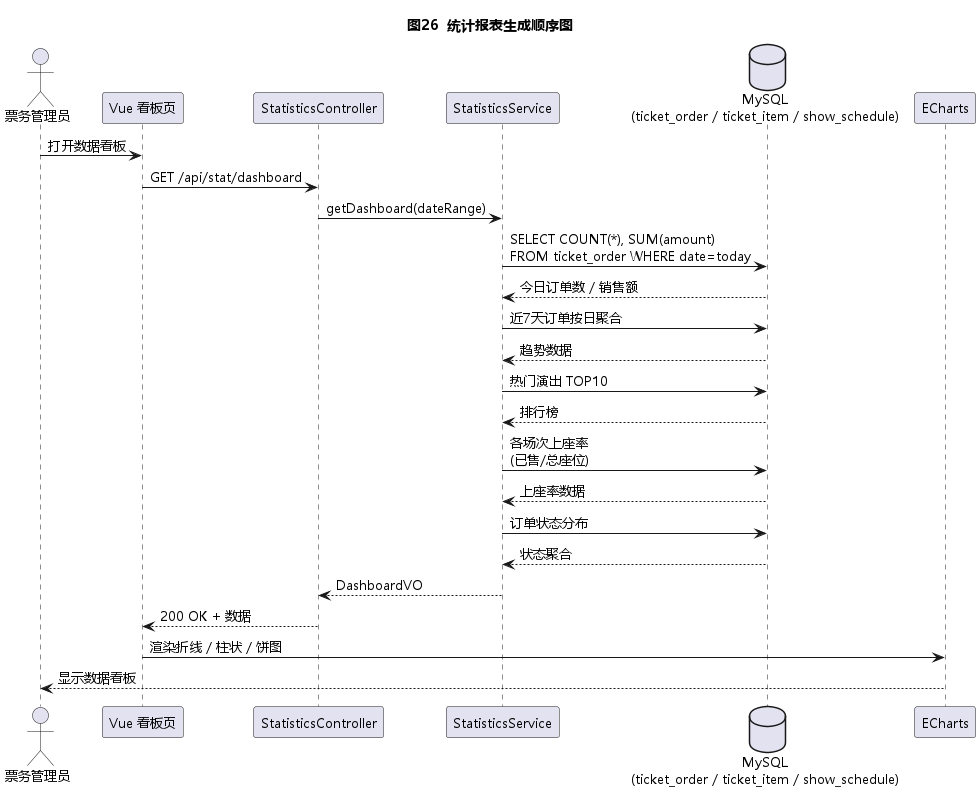

The diagram above was rendered by PlantUML. Its source (embedded in the PNG):
@startuml
!pragma teoz true
skinparam shadowing false
skinparam DefaultFontName "Microsoft YaHei"
skinparam DefaultFontSize 13
title 图26  统计报表生成顺序图

actor "票务管理员" as Admin
participant "Vue 看板页" as FE
participant "StatisticsController" as Ctrl
participant "StatisticsService" as SS
database "MySQL\n(ticket_order / ticket_item / show_schedule)" as DB
participant "ECharts" as Chart

Admin -> FE : 打开数据看板
FE -> Ctrl : GET /api/stat/dashboard
Ctrl -> SS : getDashboard(dateRange)
SS -> DB : SELECT COUNT(*), SUM(amount)\nFROM ticket_order WHERE date=today
DB --> SS : 今日订单数 / 销售额
SS -> DB : 近7天订单按日聚合
DB --> SS : 趋势数据
SS -> DB : 热门演出 TOP10
DB --> SS : 排行榜
SS -> DB : 各场次上座率\n(已售/总座位)
DB --> SS : 上座率数据
SS -> DB : 订单状态分布
DB --> SS : 状态聚合
SS --> Ctrl : DashboardVO
Ctrl --> FE : 200 OK + 数据
FE -> Chart : 渲染折线 / 柱状 / 饼图
Chart --> Admin : 显示数据看板
@enduml